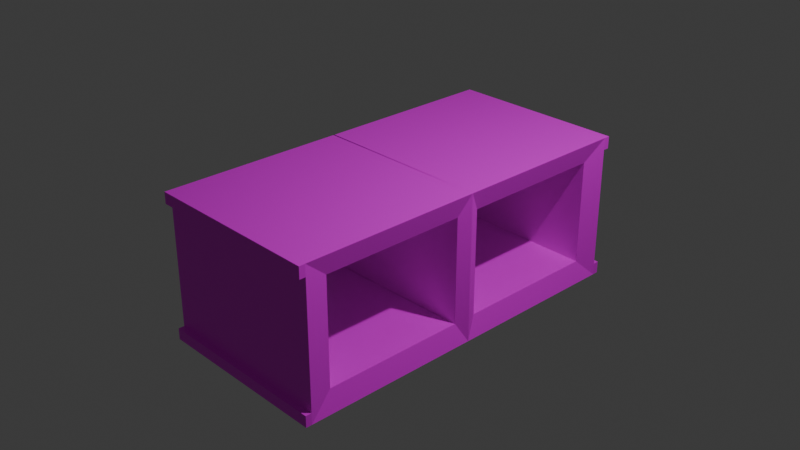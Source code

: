 # Source: concrete-brick.blend  (saved by Blender 4.1.24; exported with 4.5.12 LTS)
import bpy
from mathutils import Matrix  # noqa: F401  (used for matrix-valued properties, if any)

bpy.ops.wm.read_factory_settings(use_empty=True)
scene = bpy.context.scene
scene.name = 'Scene'

# ---- collections
col_collection = bpy.data.collections.new('Collection'); scene.collection.children.link(col_collection)

# ---- images (referenced by path relative to the original .blend; pixels are not part of the script)
import os
ASSET_DIR = os.environ.get("B2B_ASSET_DIR", "")  # directory of the original .blend (textures are referenced by path, not embedded)
HERE = os.path.dirname(os.path.abspath(__file__))  # packed textures are extracted next to this script under _unpacked/

def load_image(name, relpath, width, height, colorspace="sRGB"):
    """Load a texture the original file referenced (path relative to the .blend, or extracted next to this script)."""
    p = next((c for c in (os.path.join(HERE, relpath), os.path.join(ASSET_DIR, relpath)) if relpath and os.path.exists(c)), "")
    if p:
        img = bpy.data.images.load(p, check_existing=True)
        img.name = name
    else:  # same state as the original file: an image datablock whose file is absent (Cycles renders it pink)
        img = bpy.data.images.new(name, width, height)
        img.source = "FILE"
        img.filepath = "//" + (relpath or name)
    img.colorspace_settings.name = colorspace
    return img
img_concrete_brick_texture = load_image('concrete-brick-texture', 'concrete-brick-texture.png', 1024, 1024, 'sRGB')

# ---- materials (node trees are filled in below, after node groups)
mat_material = bpy.data.materials.new('Material')
mat_material.alpha_threshold = 0.0
mat_material.use_transparent_shadow = False
mat_material.roughness = 0.5
mat_material.line_color = (0.0, 0.0, 0.0, 1.0)

# ---- material node trees
mat_material.use_nodes = True; mat_material.node_tree.nodes.clear()
_N = mat_material.node_tree.nodes; _L = mat_material.node_tree.links
n0 = _N.new('ShaderNodeOutputMaterial'); n0.name = 'Material Output'; n0.location = (300, 300)
n1 = _N.new('ShaderNodeBsdfPrincipled'); n1.name = 'Principled BSDF'; n1.location = (10, 300)
n1.inputs[3].default_value = 1.45
n2 = _N.new('ShaderNodeTexImage'); n2.name = 'Image Texture'; n2.location = (-280, 280)
n2.image = img_concrete_brick_texture
_L.new(n1.outputs[0], n0.inputs[0])
_L.new(n2.outputs[0], n1.inputs[0])
n0.is_active_output = True

# ---- world
world_world = bpy.data.worlds.new('World'); scene.world = world_world
world_world.use_nodes = True; world_world.node_tree.nodes.clear()
_N = world_world.node_tree.nodes; _L = world_world.node_tree.links
n0 = _N.new('ShaderNodeOutputWorld'); n0.name = 'World Output'; n0.location = (300, 300)
n1 = _N.new('ShaderNodeBackground'); n1.name = 'Background'; n1.location = (10, 300)
n1.inputs[0].default_value = (0.05088, 0.05088, 0.05088, 1.0)
_L.new(n1.outputs[0], n0.inputs[0])
n0.is_active_output = True
world_world.color = (0.05088, 0.05088, 0.05088)
world_world.use_sun_shadow = False
world_world.sun_shadow_jitter_overblur = 0.0

# ---- cameras
cam_camera = bpy.data.cameras.new('Camera')
cam_camera.clip_end = 100.0
cam_camera.ortho_scale = 7.314

# ---- lights
light_light = bpy.data.lights.new('Light', 'POINT')
light_light.transmission_factor = 0.0
light_light.energy = 1000.0
light_light.shadow_soft_size = 0.1
light_light.shadow_maximum_resolution = 0.006
light_light.use_absolute_resolution = True

# ---- meshes
me_concretebrick_col = bpy.data.meshes.new('ConcreteBrick-col')
me_concretebrick_col.from_pydata([(0.9443, 0.8735, 0.3935), (0.9443, 0.8735, -0.7653), (0.9443, -0.8676, 0.3943), (0.9443, -0.8676, -0.7661), (-0.929, 0.8735, 0.3935), (-0.9595, 0.8948, -0.7842), (-0.929, -0.8676, 0.3943), (-0.9595, -0.8888, -0.785), (0.9443, -0.06897, -0.7661), (0.9443, -0.06897, 0.3943), (-1.0, -1.0, -1.0), (-1.0, -1.0, 0.6187), (1.0, -1.0, 0.6187), (1.0, -1.0, -1.0), (0.9443, 0.06324, 0.3935), (0.9443, 0.06324, -0.7653), (1.0, 1.0, 0.6187), (1.0, 1.0, -1.0), (-1.0, 1.0, 0.6187), (-1.0, 1.0, -1.0), (1.0, 0.0, 0.6187), (1.0, 0.0, -1.0), (1.0, -1.0, 0.4929), (1.0, -1.0, -0.8742), (0.9443, -0.8676, 0.3397), (0.9443, -0.8676, -0.7107), (1.0, 1.0, 0.4844), (1.0, 1.0, -0.8657), (0.9443, 0.8735, 0.332), (0.9443, 0.8735, -0.7031), (1.0, 1.033, -1.0), (-1.0, 1.033, -1.0), (1.0, 1.033, -0.8657), (-1.0, -1.033, 0.4929), (-1.0, -1.033, 0.6187), (1.0, -1.033, -0.8742), (1.0, -1.033, -1.0), (-1.0, 1.033, -0.8657), (1.0, -1.033, 0.6187), (-1.0, -1.033, -1.0), (-1.0, 1.033, 0.6187), (1.0, 1.033, 0.6187), (-1.0, -1.033, -0.8742), (1.0, -1.033, 0.4929), (1.0, 1.033, 0.4844), (-1.0, 1.033, 0.4844), (-0.9312, -0.06508, 0.4512), (-0.9549, -0.07066, 0.4522), (-0.929, -0.07345, 0.3943), (-0.9549, -0.07066, -0.8335), (-0.9618, -0.06668, -0.8429), (-0.9595, -0.07526, -0.785), (-0.9549, 0.06478, 0.4514), (-0.9314, 0.05944, 0.451), (-0.929, 0.06772, 0.3935), (-0.962, 0.06089, -0.8427), (-0.9549, 0.06478, -0.8327), (-0.9595, 0.06936, -0.7842), (-0.997, -0.005159, -0.9878), (-0.9968, 0.005042, -0.987), (-1.0, 0.005945, -1.0), (-0.9941, 0.0, -1.0), (-1.0, -0.005945, -1.0), (-0.9968, 0.005042, 0.6057), (-0.997, -0.005159, 0.6065), (-1.0, -0.005945, 0.6187), (-0.9941, 0.0, 0.6187), (-1.0, 0.005945, 0.6187), (-1.0, -1.0, -0.8742), (-0.9959, -0.9887, -0.8594), (-1.0, -1.0, -0.8862), (-1.0, -1.012, -0.8742), (-0.9959, -0.9887, 0.4781), (-1.0, -1.0, 0.4929), (-1.0, -1.012, 0.4929), (-1.0, -1.0, 0.5049), (-0.9636, -0.9001, -0.7434), (-0.9475, -0.8888, -0.7287), (-0.9595, -0.8888, -0.7407), (-0.9475, -0.8888, 0.3474), (-0.9636, -0.9001, 0.3621), (-0.9595, -0.8888, 0.3594), (-1.0, 1.0, 0.4844), (-0.9957, 0.9888, 0.4689), (-1.0, 1.0, 0.4964), (-1.0, 1.012, 0.4844), (-0.9957, 0.9888, -0.8502), (-1.0, 1.0, -0.8657), (-1.0, 1.012, -0.8657), (-1.0, 1.0, -0.8777), (-0.9638, 0.906, 0.355), (-0.9475, 0.8948, 0.3396), (-0.9595, 0.8948, 0.3516), (-0.9475, 0.8948, -0.7209), (-0.9638, 0.906, -0.7363), (-0.9595, 0.8948, -0.7329)], [], [(66, 65, 11, 12, 20), (17, 19, 31, 30), (5, 57, 56, 15, 1), (46, 48, 6, 11, 65, 64), (10, 13, 36, 39), (29, 28, 91, 93), (66, 67, 63, 53, 54, 4, 0, 14, 20), (49, 51, 7, 3, 8), (4, 54, 53, 63, 67, 18), (7, 51, 50, 58, 62, 10), (74, 73, 22, 43, 33), (24, 2, 12, 22), (8, 9, 47, 49), (9, 8, 21, 20), (6, 48, 47, 9, 2), (2, 9, 20, 12), (8, 3, 13, 21), (29, 1, 17, 27), (88, 87, 27, 32, 37), (15, 14, 20, 21), (18, 67, 66, 20, 16), (15, 56, 52, 14), (14, 0, 16, 20), (1, 15, 21, 17), (21, 13, 10, 62, 61), (53, 55, 59, 63), (85, 84, 18, 40, 45), (55, 57, 5, 19, 60, 59), (77, 79, 24, 25), (79, 81, 6, 2, 24), (3, 25, 23, 13), (25, 24, 22, 23), (7, 78, 77, 25, 3), (76, 78, 7, 10, 70, 69), (12, 11, 34, 38), (80, 76, 69, 72), (28, 0, 4, 92, 91), (90, 92, 4, 18, 84, 83), (0, 28, 26, 16), (28, 29, 27, 26), (1, 29, 93, 95, 5), (18, 16, 41, 40), (27, 26, 82, 87), (43, 38, 34, 33), (45, 40, 41, 44), (36, 35, 42, 39), (31, 37, 32, 30), (22, 12, 38, 43), (6, 81, 80, 72, 75, 11), (68, 73, 22, 23), (5, 95, 94, 86, 89, 19), (27, 17, 30, 32), (13, 23, 35, 36), (16, 26, 44, 41), (45, 44, 26, 82, 85), (71, 70, 10, 39, 42), (11, 75, 74, 33, 34), (94, 90, 83, 86), (19, 89, 88, 37, 31), (46, 47, 48), (49, 50, 51), (46, 50, 49, 47), (52, 53, 54), (55, 56, 57), (52, 56, 55, 53), (50, 46, 64, 58), (58, 59, 60, 61, 62), (63, 64, 65, 66, 67), (63, 59, 58, 64), (17, 21, 61, 60, 19), (68, 69, 70, 71), (72, 73, 74, 75), (76, 77, 78), (79, 80, 81), (82, 83, 84, 85), (86, 87, 88, 89), (90, 91, 92), (93, 94, 95), (68, 73, 72, 69), (76, 80, 79, 77), (82, 87, 86, 83), (90, 94, 93, 91), (42, 35, 23, 68, 71)])
_uv = me_concretebrick_col.uv_layers.new(name='UVMap')
_uv.uv.foreach_set('vector', [0.004436, 0.1483, 0.003603, 0.1475, 0.003603, 0.008205, 0.2838, 0.008205, 0.2838, 0.1483, 0.291, 0.2883, 0.5712, 0.2883, 0.5712, 0.2929, 0.291, 0.2929, 0.8911, 0.2704, 0.7754, 0.2703, 0.7748, 0.2697, 0.7748, 0.003603, 0.8883, 0.003695, 0.3145, 0.454, 0.3225, 0.4551, 0.3225, 0.5664, 0.291, 0.5849, 0.291, 0.4457, 0.2927, 0.4456, 0.5712, 0.008205, 0.291, 0.008204, 0.291, 0.003603, 0.5712, 0.003604, 0.7237, 0.5875, 0.8687, 0.5875, 0.8698, 0.8526, 0.7212, 0.8526, 0.7238, 0.301, 0.7246, 0.3001, 0.7245, 0.3006, 0.7327, 0.3097, 0.7341, 0.3101, 0.847, 0.3101, 0.847, 0.5725, 0.7335, 0.5725, 0.7238, 0.5803, 0.9688, 0.5662, 0.9682, 0.5669, 0.8542, 0.567, 0.8569, 0.3002, 0.9688, 0.3001, 0.3226, 0.3225, 0.3226, 0.4354, 0.3145, 0.4365, 0.2929, 0.4441, 0.291, 0.444, 0.291, 0.3047, 0.4877, 0.5694, 0.4877, 0.4554, 0.4958, 0.4542, 0.5161, 0.4456, 0.5178, 0.4457, 0.5178, 0.5849, 0.1789, 0.5969, 0.1806, 0.5969, 0.1806, 0.8771, 0.176, 0.8771, 0.176, 0.5969, 0.04271, 0.3234, 0.03506, 0.3234, 0.003603, 0.3048, 0.02123, 0.3048, 0.5345, 0.5875, 0.697, 0.5875, 0.7052, 0.8536, 0.525, 0.8536, 0.03506, 0.4353, 0.1976, 0.4353, 0.2304, 0.4449, 0.003603, 0.4449, 0.8846, 0.5912, 0.9958, 0.5912, 0.9959, 0.5875, 0.9964, 0.8536, 0.8846, 0.8536, 0.03506, 0.3234, 0.03506, 0.4353, 0.003603, 0.4449, 0.003603, 0.3048, 0.1976, 0.4353, 0.1976, 0.3234, 0.2304, 0.3048, 0.2304, 0.4449, 0.1888, 0.5673, 0.1975, 0.5673, 0.2304, 0.585, 0.2116, 0.585, 0.4916, 0.877, 0.4899, 0.877, 0.4899, 0.5967, 0.4945, 0.5967, 0.4945, 0.877, 0.1975, 0.4538, 0.03516, 0.4538, 0.003603, 0.4449, 0.2304, 0.4449, 0.003603, 0.2884, 0.003603, 0.1491, 0.004436, 0.1483, 0.2838, 0.1483, 0.2838, 0.2884, 0.4615, 0.5967, 0.4709, 0.8628, 0.291, 0.8628, 0.2991, 0.5967, 0.03516, 0.4538, 0.03516, 0.5673, 0.003603, 0.585, 0.003603, 0.4449, 0.1975, 0.5673, 0.1975, 0.4538, 0.2304, 0.4449, 0.2304, 0.585, 0.291, 0.1483, 0.291, 0.008204, 0.5712, 0.008205, 0.5712, 0.1474, 0.5704, 0.1483, 0.3145, 0.4365, 0.4958, 0.4363, 0.516, 0.4441, 0.2929, 0.4441, 0.3098, 0.303, 0.3082, 0.3047, 0.291, 0.3047, 0.291, 0.3001, 0.3098, 0.3001, 0.4958, 0.4363, 0.4876, 0.4351, 0.4876, 0.3195, 0.5178, 0.3047, 0.5178, 0.444, 0.516, 0.4441, 0.0115, 0.5991, 0.1623, 0.5991, 0.1611, 0.8641, 0.01398, 0.8641, 0.1623, 0.5991, 0.1639, 0.5974, 0.1688, 0.6017, 0.1688, 0.8641, 0.1611, 0.8641, 0.1976, 0.3234, 0.1899, 0.3234, 0.2128, 0.3048, 0.2304, 0.3048, 0.1899, 0.3234, 0.04271, 0.3234, 0.02123, 0.3048, 0.2128, 0.3048, 0.003603, 0.5974, 0.009812, 0.5974, 0.0115, 0.5991, 0.01398, 0.8641, 0.006219, 0.8641, 0.4819, 0.571, 0.4815, 0.5694, 0.4877, 0.5694, 0.5178, 0.5849, 0.5019, 0.5849, 0.4981, 0.5834, 0.2838, 0.008205, 0.003603, 0.008205, 0.003603, 0.003603, 0.2838, 0.003603, 0.327, 0.571, 0.4819, 0.571, 0.4981, 0.5834, 0.3107, 0.5834, 0.8687, 0.5875, 0.8773, 0.5875, 0.8773, 0.85, 0.8715, 0.8543, 0.8698, 0.8526, 0.328, 0.3179, 0.3285, 0.3195, 0.3226, 0.3225, 0.291, 0.3047, 0.3082, 0.3047, 0.312, 0.3063, 0.03516, 0.5673, 0.04378, 0.5673, 0.02242, 0.585, 0.003603, 0.585, 0.04378, 0.5673, 0.1888, 0.5673, 0.2116, 0.585, 0.02242, 0.585, 0.715, 0.5875, 0.7237, 0.5875, 0.7212, 0.8526, 0.7196, 0.8543, 0.7124, 0.8543, 0.003603, 0.2884, 0.2838, 0.2884, 0.2838, 0.293, 0.003603, 0.293, 0.7676, 0.2838, 0.5784, 0.2838, 0.5784, 0.003603, 0.7676, 0.003615, 0.2552, 0.8679, 0.2376, 0.8679, 0.2376, 0.5876, 0.2552, 0.5876, 0.2636, 0.3002, 0.2824, 0.3002, 0.2824, 0.5804, 0.2636, 0.5804, 0.2801, 0.8679, 0.2624, 0.8679, 0.2624, 0.5876, 0.2801, 0.5876, 0.2376, 0.3002, 0.2564, 0.3002, 0.2564, 0.5804, 0.2376, 0.5804, 0.02123, 0.3048, 0.003603, 0.3048, 0.003603, 0.3002, 0.02123, 0.3002, 0.3225, 0.5664, 0.3274, 0.5694, 0.327, 0.571, 0.3107, 0.5834, 0.307, 0.5849, 0.291, 0.5849, 0.525, 0.3001, 0.7166, 0.3001, 0.7166, 0.5803, 0.525, 0.5803, 0.4876, 0.3195, 0.4804, 0.3195, 0.4809, 0.3179, 0.4968, 0.3063, 0.5007, 0.3047, 0.5178, 0.3047, 0.2116, 0.585, 0.2304, 0.585, 0.2304, 0.5897, 0.2116, 0.5897, 0.2304, 0.3048, 0.2128, 0.3048, 0.2128, 0.3002, 0.2304, 0.3002, 0.003603, 0.585, 0.02242, 0.585, 0.02242, 0.5896, 0.003603, 0.5896, 0.5064, 0.5967, 0.5064, 0.877, 0.5018, 0.877, 0.5018, 0.5967, 0.5034, 0.5967, 0.5002, 0.5866, 0.5019, 0.5849, 0.5178, 0.5849, 0.5178, 0.5895, 0.5002, 0.5895, 0.291, 0.5849, 0.307, 0.5849, 0.3086, 0.5866, 0.3086, 0.5895, 0.291, 0.5895, 0.4809, 0.3179, 0.328, 0.3179, 0.312, 0.3063, 0.4968, 0.3063, 0.5178, 0.3047, 0.5007, 0.3047, 0.499, 0.303, 0.499, 0.3001, 0.5178, 0.3001, 0.2085, 0.5983, 0.2115, 0.5969, 0.2115, 0.6058, 0.5145, 0.7769, 0.5136, 0.7782, 0.5138, 0.7701, 0.5169, 0.5969, 0.5136, 0.7782, 0.5145, 0.7769, 0.5136, 0.5967, 0.1983, 0.5969, 0.2013, 0.5983, 0.1983, 0.6057, 0.1911, 0.7782, 0.1901, 0.7768, 0.1908, 0.77, 0.1911, 0.5969, 0.1901, 0.7768, 0.1911, 0.7782, 0.1878, 0.5969, 0.4958, 0.4542, 0.3145, 0.454, 0.2927, 0.4456, 0.5161, 0.4456, 0.5161, 0.4456, 0.516, 0.4441, 0.5178, 0.444, 0.5178, 0.4448, 0.5178, 0.4457, 0.2929, 0.4441, 0.2927, 0.4456, 0.291, 0.4457, 0.291, 0.4448, 0.291, 0.444, 0.2929, 0.4441, 0.516, 0.4441, 0.5161, 0.4456, 0.2927, 0.4456, 0.291, 0.2883, 0.291, 0.1483, 0.5704, 0.1483, 0.5712, 0.1491, 0.5712, 0.2883, 0.5002, 0.5849, 0.4981, 0.5834, 0.5019, 0.5849, 0.5002, 0.5866, 0.3107, 0.5834, 0.3086, 0.5849, 0.3086, 0.5866, 0.307, 0.5849, 0.2269, 0.5996, 0.2269, 0.5969, 0.2278, 0.5982, 0.3291, 0.5694, 0.327, 0.571, 0.3274, 0.5694, 0.3098, 0.3047, 0.312, 0.3063, 0.3082, 0.3047, 0.3098, 0.303, 0.4968, 0.3063, 0.499, 0.3047, 0.499, 0.303, 0.5007, 0.3047, 0.328, 0.3179, 0.3302, 0.3195, 0.3285, 0.3195, 0.2197, 0.5969, 0.2197, 0.5996, 0.2187, 0.5982, 0.5002, 0.5849, 0.3086, 0.5849, 0.3107, 0.5834, 0.4981, 0.5834, 0.009438, 0.5969, 0.1643, 0.5969, 0.1623, 0.5991, 0.0115, 0.5991, 0.3098, 0.3047, 0.499, 0.3047, 0.4968, 0.3063, 0.312, 0.3063, 0.872, 0.8549, 0.7191, 0.8549, 0.7212, 0.8526, 0.8698, 0.8526, 0.4781, 0.877, 0.4781, 0.5967, 0.4827, 0.5967, 0.4827, 0.877, 0.4811, 0.877])
me_concretebrick_col.materials.append(mat_material)
me_concretebrick_col.use_mirror_vertex_groups = False
me_concretebrick_col.update()

# ---- objects
ob_concrete_brick = bpy.data.objects.new('Concrete Brick', me_concretebrick_col)
ob_light = bpy.data.objects.new('Light', light_light)
ob_camera = bpy.data.objects.new('Camera', cam_camera)

# ---- transforms, parenting, visibility, modifiers, constraints
ob_concrete_brick.location = (0.0, 0.0, 0.0)
ob_concrete_brick.scale = (1.0, 2.0, 1.0)
ob_concrete_brick.lock_rotations_4d = False
ob_concrete_brick.empty_display_type = 'ARROWS'
ob_concrete_brick.lineart.crease_threshold = 0.0
ob_light.location = (4.076, 1.005, 5.904)
ob_light.rotation_euler = (0.6503, 0.05522, 1.866)
ob_light.lock_rotations_4d = False
ob_light.empty_display_type = 'ARROWS'
ob_light.color = (0.0, 0.0, 0.0, 0.0)
ob_light.lineart.crease_threshold = 0.0
ob_camera.location = (7.359, -6.926, 4.958)
ob_camera.rotation_euler = (1.109, 0.0, 0.8149)
ob_camera.lock_rotations_4d = False
ob_camera.empty_display_type = 'ARROWS'
ob_camera.color = (0.0, 0.0, 0.0, 0.0)
ob_camera.display_type = 'WIRE'
ob_camera.lineart.crease_threshold = 0.0

# ---- collection membership
col_collection.objects.link(ob_concrete_brick)
col_collection.objects.link(ob_light)
col_collection.objects.link(ob_camera)

# ---- scene / render settings (as saved in the file)
scene.camera = ob_camera
scene.frame_start = 1; scene.frame_end = 250; scene.frame_set(24)
scene.render.engine = 'BLENDER_EEVEE_NEXT'
scene.cycles.sampling_pattern = 'TABULATED_SOBOL'
scene.eevee.ray_tracing_options.trace_max_roughness = 0.0
bpy.context.view_layer.update()
